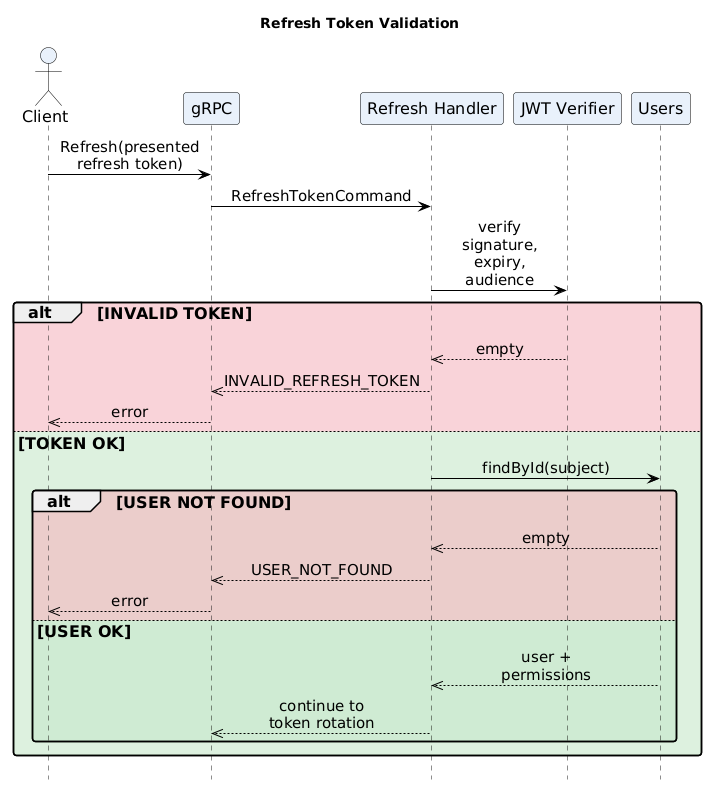

The diagram above was rendered by PlantUML. Its source (embedded in the PNG):
@startuml RefreshValidation
!include ../../themes/dark-theme.puml
title Refresh Token Validation
hide footbox

actor Client
participant "gRPC" as Grpc
participant "Refresh Handler" as Handler
participant "JWT Verifier" as Verifier
participant "Users" as Users

Client -> Grpc: Refresh(presented refresh token)
Grpc -> Handler: RefreshTokenCommand
Handler -> Verifier: verify signature, expiry, audience
alt #F3B6BE99 INVALID TOKEN
  Verifier -->> Handler: empty
  Handler -->> Grpc: INVALID_REFRESH_TOKEN
  Grpc -->> Client: error
else #C7E8C999 TOKEN OK
  Handler -> Users: findById(subject)
  alt #F3B6BE99 USER NOT FOUND
    Users -->> Handler: empty
    Handler -->> Grpc: USER_NOT_FOUND
    Grpc -->> Client: error
  else #C7E8C999 USER OK
    Users -->> Handler: user + permissions
    Handler -->> Grpc: continue to token rotation
  end
end
@enduml